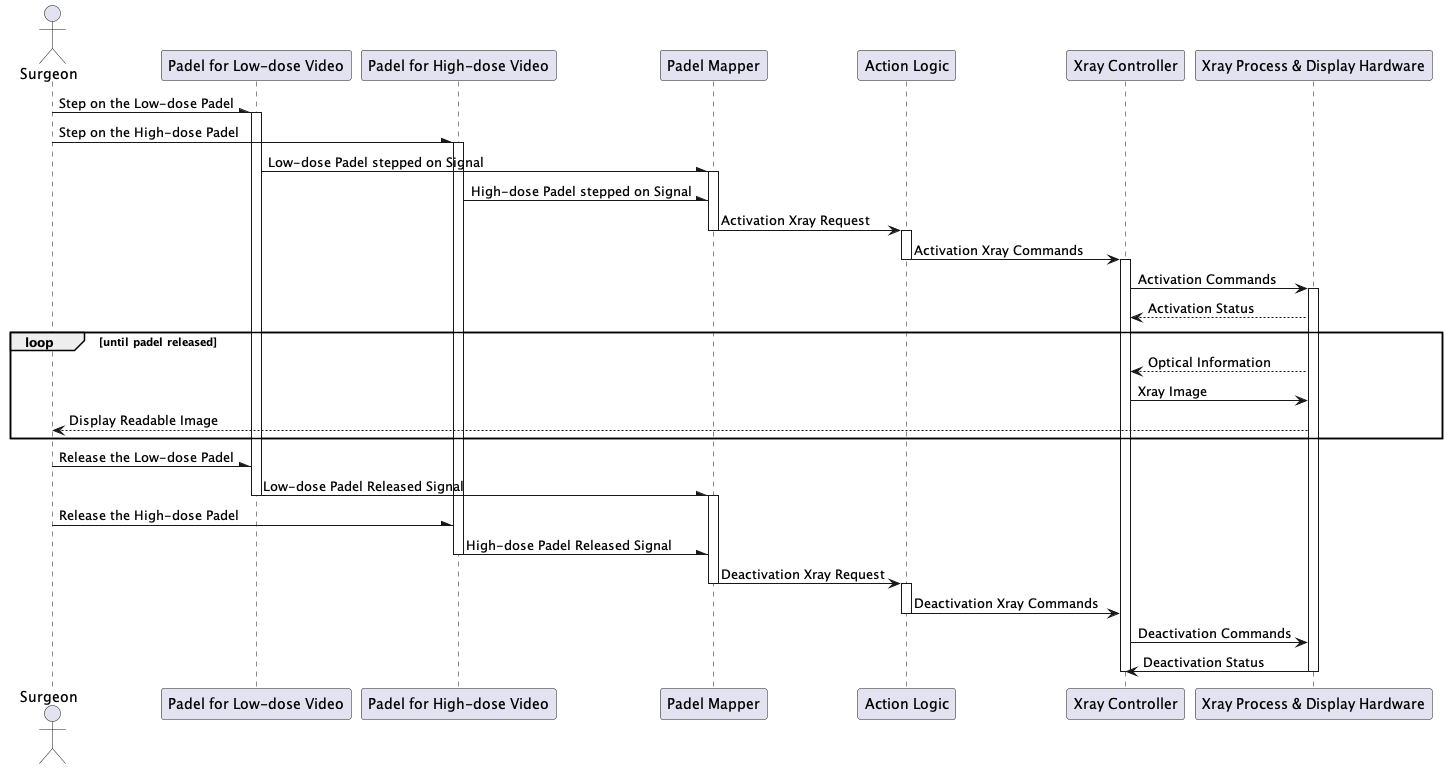

The diagram above was rendered by PlantUML. Its source (embedded in the PNG):
@startuml
actor "Surgeon" as doctor
participant "Padel for Low-dose Video" as padel1
participant "Padel for High-dose Video" as padel2
participant "Padel Mapper" as mapper
participant "Action Logic" as logic
participant "Xray Controller" as controller
participant "Xray Process & Display Hardware" as rest

doctor -\ padel1 : Step on the Low-dose Padel
activate padel1
doctor -\ padel2 : Step on the High-dose Padel
activate padel2

padel1 -\ mapper : Low-dose Padel stepped on Signal
activate mapper
padel2 -\ mapper : High-dose Padel stepped on Signal

mapper -> logic : Activation Xray Request
deactivate mapper
activate logic

logic -> controller : Activation Xray Commands
deactivate logic
activate controller

controller -> rest : Activation Commands
activate rest
rest --> controller : Activation Status

loop until padel released
rest --> controller : Optical Information
controller -> rest : Xray Image
rest --> doctor : Display Readable Image
end

doctor -\ padel1 : Release the Low-dose Padel
padel1 -\ mapper : Low-dose Padel Released Signal
deactivate padel1
activate mapper

doctor -\ padel2 : Release the High-dose Padel
padel2 -\ mapper : High-dose Padel Released Signal
deactivate padel2

mapper -> logic : Deactivation Xray Request
deactivate mapper
activate logic

logic -> controller : Deactivation Xray Commands
deactivate logic

controller -> rest : Deactivation Commands
rest -> controller : Deactivation Status
deactivate rest
deactivate controller



@enduml